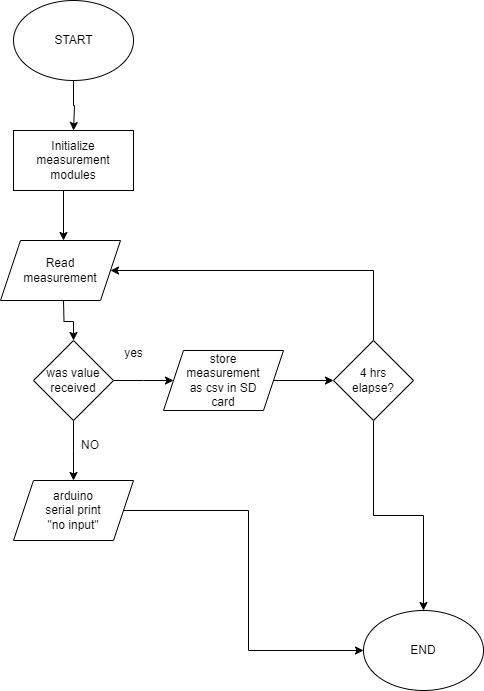

The diagram above was exported from draw.io. Its source (the exported page's mxGraphModel, read from the mxfile embedded in the PNG):
<mxGraphModel dx="880" dy="468" grid="1" gridSize="10" guides="1" tooltips="1" connect="1" arrows="1" fold="1" page="1" pageScale="1" pageWidth="850" pageHeight="1100" math="0" shadow="0">
  <root>
    <mxCell id="0" />
    <mxCell id="1" parent="0" />
    <mxCell id="OD8oaMtiiqXMX7A-fkGp-7" style="edgeStyle=orthogonalEdgeStyle;rounded=0;orthogonalLoop=1;jettySize=auto;html=1;exitX=0.5;exitY=1;exitDx=0;exitDy=0;" parent="1" source="OD8oaMtiiqXMX7A-fkGp-2" edge="1">
      <mxGeometry relative="1" as="geometry">
        <mxPoint x="260" y="190" as="targetPoint" />
        <Array as="points">
          <mxPoint x="260" y="165" />
          <mxPoint x="261" y="165" />
        </Array>
      </mxGeometry>
    </mxCell>
    <mxCell id="OD8oaMtiiqXMX7A-fkGp-2" value="" style="ellipse;whiteSpace=wrap;html=1;" parent="1" vertex="1">
      <mxGeometry x="200" y="60" width="120" height="80" as="geometry" />
    </mxCell>
    <mxCell id="OD8oaMtiiqXMX7A-fkGp-3" value="START" style="text;html=1;strokeColor=none;fillColor=none;align=center;verticalAlign=middle;whiteSpace=wrap;rounded=0;" parent="1" vertex="1">
      <mxGeometry x="222.5" y="72.5" width="75" height="55" as="geometry" />
    </mxCell>
    <mxCell id="OD8oaMtiiqXMX7A-fkGp-26" style="edgeStyle=orthogonalEdgeStyle;rounded=0;orthogonalLoop=1;jettySize=auto;html=1;exitX=0.5;exitY=1;exitDx=0;exitDy=0;entryX=0.5;entryY=0;entryDx=0;entryDy=0;" parent="1" edge="1">
      <mxGeometry relative="1" as="geometry">
        <mxPoint x="250" y="250" as="sourcePoint" />
        <mxPoint x="250" y="300" as="targetPoint" />
      </mxGeometry>
    </mxCell>
    <mxCell id="OD8oaMtiiqXMX7A-fkGp-18" value="" style="edgeStyle=orthogonalEdgeStyle;rounded=0;orthogonalLoop=1;jettySize=auto;html=1;" parent="1" source="OD8oaMtiiqXMX7A-fkGp-14" edge="1">
      <mxGeometry relative="1" as="geometry">
        <mxPoint x="360" y="440" as="targetPoint" />
      </mxGeometry>
    </mxCell>
    <mxCell id="OD8oaMtiiqXMX7A-fkGp-21" style="edgeStyle=orthogonalEdgeStyle;rounded=0;orthogonalLoop=1;jettySize=auto;html=1;exitX=0.5;exitY=1;exitDx=0;exitDy=0;entryX=0.5;entryY=0;entryDx=0;entryDy=0;" parent="1" source="OD8oaMtiiqXMX7A-fkGp-14" edge="1">
      <mxGeometry relative="1" as="geometry">
        <mxPoint x="260" y="540" as="targetPoint" />
      </mxGeometry>
    </mxCell>
    <mxCell id="OD8oaMtiiqXMX7A-fkGp-14" value="was value received" style="rhombus;whiteSpace=wrap;html=1;" parent="1" vertex="1">
      <mxGeometry x="220" y="400" width="80" height="80" as="geometry" />
    </mxCell>
    <mxCell id="OD8oaMtiiqXMX7A-fkGp-41" style="edgeStyle=orthogonalEdgeStyle;rounded=0;orthogonalLoop=1;jettySize=auto;html=1;exitX=0.5;exitY=1;exitDx=0;exitDy=0;entryX=0.5;entryY=0;entryDx=0;entryDy=0;" parent="1" target="OD8oaMtiiqXMX7A-fkGp-14" edge="1">
      <mxGeometry relative="1" as="geometry">
        <mxPoint x="250" y="360" as="sourcePoint" />
      </mxGeometry>
    </mxCell>
    <mxCell id="OD8oaMtiiqXMX7A-fkGp-22" value="NO" style="text;html=1;strokeColor=none;fillColor=none;align=center;verticalAlign=middle;whiteSpace=wrap;rounded=0;" parent="1" vertex="1">
      <mxGeometry x="247" y="490" width="60" height="30" as="geometry" />
    </mxCell>
    <mxCell id="OD8oaMtiiqXMX7A-fkGp-28" value="yes" style="text;html=1;align=center;verticalAlign=middle;resizable=0;points=[];autosize=1;strokeColor=none;fillColor=none;" parent="1" vertex="1">
      <mxGeometry x="300" y="398" width="40" height="30" as="geometry" />
    </mxCell>
    <mxCell id="28fbjjV5D7pN2lspi-PH-4" style="edgeStyle=orthogonalEdgeStyle;rounded=0;orthogonalLoop=1;jettySize=auto;html=1;exitX=1;exitY=0.5;exitDx=0;exitDy=0;entryX=0;entryY=0.5;entryDx=0;entryDy=0;" edge="1" parent="1" source="OD8oaMtiiqXMX7A-fkGp-29" target="28fbjjV5D7pN2lspi-PH-3">
      <mxGeometry relative="1" as="geometry" />
    </mxCell>
    <mxCell id="OD8oaMtiiqXMX7A-fkGp-29" value="store &lt;br&gt;measurement&lt;br&gt;as csv in SD &lt;br&gt;card" style="shape=parallelogram;perimeter=parallelogramPerimeter;whiteSpace=wrap;html=1;fixedSize=1;" parent="1" vertex="1">
      <mxGeometry x="350" y="410" width="120" height="60" as="geometry" />
    </mxCell>
    <mxCell id="OD8oaMtiiqXMX7A-fkGp-40" style="edgeStyle=orthogonalEdgeStyle;rounded=0;orthogonalLoop=1;jettySize=auto;html=1;exitX=1;exitY=0.5;exitDx=0;exitDy=0;entryX=0;entryY=0.5;entryDx=0;entryDy=0;" parent="1" source="OD8oaMtiiqXMX7A-fkGp-36" target="OD8oaMtiiqXMX7A-fkGp-37" edge="1">
      <mxGeometry relative="1" as="geometry" />
    </mxCell>
    <mxCell id="OD8oaMtiiqXMX7A-fkGp-36" value="arduino &lt;br&gt;serial print &lt;br&gt;&quot;no input&quot;" style="shape=parallelogram;perimeter=parallelogramPerimeter;whiteSpace=wrap;html=1;fixedSize=1;" parent="1" vertex="1">
      <mxGeometry x="200" y="540" width="120" height="60" as="geometry" />
    </mxCell>
    <mxCell id="OD8oaMtiiqXMX7A-fkGp-37" value="END" style="ellipse;whiteSpace=wrap;html=1;" parent="1" vertex="1">
      <mxGeometry x="550" y="670" width="120" height="80" as="geometry" />
    </mxCell>
    <mxCell id="28fbjjV5D7pN2lspi-PH-1" value="Initialize measurement modules" style="rounded=0;whiteSpace=wrap;html=1;" vertex="1" parent="1">
      <mxGeometry x="200" y="190" width="120" height="60" as="geometry" />
    </mxCell>
    <mxCell id="28fbjjV5D7pN2lspi-PH-2" value="Read &lt;br&gt;measurement" style="shape=parallelogram;perimeter=parallelogramPerimeter;whiteSpace=wrap;html=1;fixedSize=1;" vertex="1" parent="1">
      <mxGeometry x="187" y="300" width="120" height="60" as="geometry" />
    </mxCell>
    <mxCell id="28fbjjV5D7pN2lspi-PH-5" style="edgeStyle=orthogonalEdgeStyle;rounded=0;orthogonalLoop=1;jettySize=auto;html=1;exitX=0.5;exitY=0;exitDx=0;exitDy=0;entryX=1;entryY=0.5;entryDx=0;entryDy=0;" edge="1" parent="1" source="28fbjjV5D7pN2lspi-PH-3" target="28fbjjV5D7pN2lspi-PH-2">
      <mxGeometry relative="1" as="geometry">
        <mxPoint x="540" y="330" as="targetPoint" />
        <Array as="points">
          <mxPoint x="560" y="330" />
        </Array>
      </mxGeometry>
    </mxCell>
    <mxCell id="28fbjjV5D7pN2lspi-PH-6" style="edgeStyle=orthogonalEdgeStyle;rounded=0;orthogonalLoop=1;jettySize=auto;html=1;exitX=0.5;exitY=1;exitDx=0;exitDy=0;entryX=0.5;entryY=0;entryDx=0;entryDy=0;" edge="1" parent="1" source="28fbjjV5D7pN2lspi-PH-3" target="OD8oaMtiiqXMX7A-fkGp-37">
      <mxGeometry relative="1" as="geometry" />
    </mxCell>
    <mxCell id="28fbjjV5D7pN2lspi-PH-3" value="4 hrs &lt;br&gt;elapse?" style="rhombus;whiteSpace=wrap;html=1;" vertex="1" parent="1">
      <mxGeometry x="520" y="400" width="80" height="80" as="geometry" />
    </mxCell>
  </root>
</mxGraphModel>